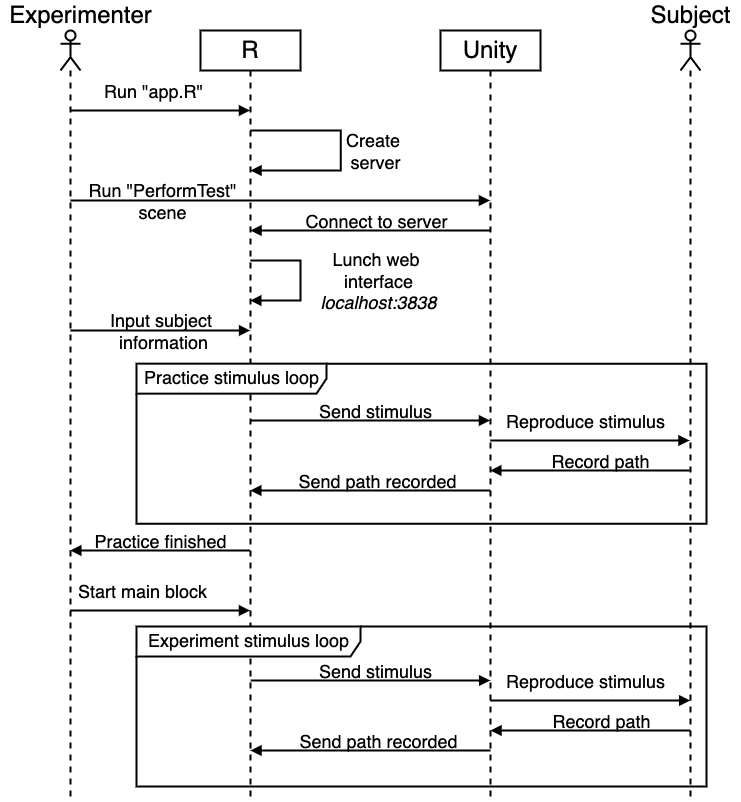

The diagram above was exported from draw.io. Its source (the exported page's mxGraphModel, read from the mxfile embedded in the PNG):
<mxGraphModel dx="4359" dy="1906" grid="1" gridSize="10" guides="1" tooltips="1" connect="1" arrows="1" fold="1" page="1" pageScale="1" pageWidth="850" pageHeight="1100" math="0" shadow="0">
  <root>
    <mxCell id="0" />
    <mxCell id="1" parent="0" />
    <mxCell id="2" value="Unity" style="shape=umlLifeline;perimeter=lifelinePerimeter;whiteSpace=wrap;html=1;container=1;collapsible=0;recursiveResize=0;outlineConnect=0;fontSize=24;strokeWidth=2;" vertex="1" parent="1">
      <mxGeometry x="-360" y="1520" width="100" height="770" as="geometry" />
    </mxCell>
    <mxCell id="3" value="" style="html=1;verticalAlign=bottom;labelBackgroundColor=none;endArrow=block;endFill=1;rounded=0;fontSize=24;strokeWidth=2;" edge="1" parent="2" source="38">
      <mxGeometry width="160" relative="1" as="geometry">
        <mxPoint x="219.5" y="440" as="sourcePoint" />
        <mxPoint x="49.78571428571399" y="440" as="targetPoint" />
      </mxGeometry>
    </mxCell>
    <mxCell id="4" value="Record path" style="edgeLabel;html=1;align=center;verticalAlign=middle;resizable=0;points=[];fontSize=18;fontColor=default;labelBackgroundColor=none;" vertex="1" connectable="0" parent="3">
      <mxGeometry x="-0.4422" y="3" relative="1" as="geometry">
        <mxPoint x="-36" y="-13" as="offset" />
      </mxGeometry>
    </mxCell>
    <mxCell id="5" value="" style="html=1;verticalAlign=bottom;labelBackgroundColor=none;endArrow=block;endFill=1;rounded=0;fontSize=24;strokeWidth=2;" edge="1" parent="2">
      <mxGeometry width="160" relative="1" as="geometry">
        <mxPoint x="49.710000000000036" y="460" as="sourcePoint" />
        <mxPoint x="-190.21428571428578" y="460" as="targetPoint" />
      </mxGeometry>
    </mxCell>
    <mxCell id="6" value="Send path recorded" style="edgeLabel;html=1;align=center;verticalAlign=middle;resizable=0;points=[];fontSize=18;fontColor=default;labelBackgroundColor=none;" vertex="1" connectable="0" parent="5">
      <mxGeometry x="-0.4422" y="3" relative="1" as="geometry">
        <mxPoint x="-48" y="-13" as="offset" />
      </mxGeometry>
    </mxCell>
    <mxCell id="7" value="" style="html=1;verticalAlign=bottom;labelBackgroundColor=none;endArrow=block;endFill=1;rounded=0;fontSize=24;strokeWidth=2;" edge="1" parent="2">
      <mxGeometry width="160" relative="1" as="geometry">
        <mxPoint x="-189.99823529411788" y="390" as="sourcePoint" />
        <mxPoint x="49.5" y="390" as="targetPoint" />
      </mxGeometry>
    </mxCell>
    <mxCell id="8" value="Send stimulus" style="edgeLabel;html=1;align=center;verticalAlign=middle;resizable=0;points=[];fontSize=18;fontColor=default;labelBackgroundColor=none;" vertex="1" connectable="0" parent="7">
      <mxGeometry x="-0.4422" y="3" relative="1" as="geometry">
        <mxPoint x="58" y="-7" as="offset" />
      </mxGeometry>
    </mxCell>
    <mxCell id="9" value="" style="html=1;verticalAlign=bottom;labelBackgroundColor=none;endArrow=block;endFill=1;rounded=0;fontSize=24;strokeWidth=2;" edge="1" parent="2" target="38">
      <mxGeometry width="160" relative="1" as="geometry">
        <mxPoint x="49.78571428571399" y="410" as="sourcePoint" />
        <mxPoint x="219.5" y="410" as="targetPoint" />
      </mxGeometry>
    </mxCell>
    <mxCell id="10" value="Reproduce stimulus" style="edgeLabel;html=1;align=center;verticalAlign=middle;resizable=0;points=[];fontSize=18;fontColor=default;labelBackgroundColor=none;" vertex="1" connectable="0" parent="9">
      <mxGeometry x="-0.4422" y="3" relative="1" as="geometry">
        <mxPoint x="39" y="-17" as="offset" />
      </mxGeometry>
    </mxCell>
    <mxCell id="11" value="R" style="shape=umlLifeline;perimeter=lifelinePerimeter;whiteSpace=wrap;html=1;container=1;collapsible=0;recursiveResize=0;outlineConnect=0;fontSize=24;strokeWidth=2;" vertex="1" parent="1">
      <mxGeometry x="-600" y="1520" width="100" height="770" as="geometry" />
    </mxCell>
    <mxCell id="12" value="" style="html=1;verticalAlign=bottom;labelBackgroundColor=none;endArrow=block;endFill=1;rounded=0;fontSize=18;fontColor=default;strokeWidth=2;" edge="1" parent="11">
      <mxGeometry width="160" relative="1" as="geometry">
        <mxPoint x="289.71000000000004" y="200" as="sourcePoint" />
        <mxPoint x="49.99571428571426" y="200" as="targetPoint" />
        <Array as="points">
          <mxPoint x="170.20999999999998" y="200" />
        </Array>
      </mxGeometry>
    </mxCell>
    <mxCell id="13" value="Connect to server" style="edgeLabel;html=1;align=center;verticalAlign=middle;resizable=0;points=[];fontSize=18;fontColor=default;labelBackgroundColor=none;" vertex="1" connectable="0" parent="12">
      <mxGeometry x="0.3604" y="-2" relative="1" as="geometry">
        <mxPoint x="48" y="-8" as="offset" />
      </mxGeometry>
    </mxCell>
    <mxCell id="14" value="" style="html=1;verticalAlign=bottom;labelBackgroundColor=none;endArrow=block;endFill=1;rounded=0;fontSize=18;fontColor=default;strokeWidth=2;" edge="1" parent="11">
      <mxGeometry width="160" relative="1" as="geometry">
        <mxPoint x="49.78571428571422" y="230" as="sourcePoint" />
        <mxPoint x="49.78571428571422" y="270" as="targetPoint" />
        <Array as="points">
          <mxPoint x="100" y="230" />
          <mxPoint x="100" y="270" />
        </Array>
      </mxGeometry>
    </mxCell>
    <mxCell id="15" value="Lunch web &lt;br&gt;interface&lt;br&gt;&lt;i&gt;localhost:3838&lt;/i&gt;" style="edgeLabel;html=1;align=center;verticalAlign=middle;resizable=0;points=[];fontSize=18;fontColor=default;labelBackgroundColor=none;" vertex="1" connectable="0" parent="14">
      <mxGeometry x="0.3604" y="-2" relative="1" as="geometry">
        <mxPoint x="81" y="-18" as="offset" />
      </mxGeometry>
    </mxCell>
    <mxCell id="16" value="" style="html=1;verticalAlign=bottom;labelBackgroundColor=none;endArrow=block;endFill=1;rounded=0;fontSize=24;strokeWidth=2;" edge="1" parent="11">
      <mxGeometry width="160" relative="1" as="geometry">
        <mxPoint x="-129.99823529411776" y="300" as="sourcePoint" />
        <mxPoint x="49.59000000000003" y="300" as="targetPoint" />
      </mxGeometry>
    </mxCell>
    <mxCell id="17" value="Input subject &lt;br&gt;information" style="edgeLabel;html=1;align=center;verticalAlign=middle;resizable=0;points=[];fontSize=18;fontColor=default;labelBackgroundColor=none;" vertex="1" connectable="0" parent="16">
      <mxGeometry x="-0.4422" y="3" relative="1" as="geometry">
        <mxPoint x="40" y="3" as="offset" />
      </mxGeometry>
    </mxCell>
    <mxCell id="18" value="" style="html=1;verticalAlign=bottom;labelBackgroundColor=none;endArrow=block;endFill=1;rounded=0;fontSize=24;strokeWidth=2;" edge="1" parent="11">
      <mxGeometry width="160" relative="1" as="geometry">
        <mxPoint x="49.5" y="520" as="sourcePoint" />
        <mxPoint x="-130.21428571428578" y="520" as="targetPoint" />
      </mxGeometry>
    </mxCell>
    <mxCell id="19" value="Practice finished" style="edgeLabel;html=1;align=center;verticalAlign=middle;resizable=0;points=[];fontSize=18;fontColor=default;labelBackgroundColor=none;" vertex="1" connectable="0" parent="18">
      <mxGeometry x="-0.4422" y="3" relative="1" as="geometry">
        <mxPoint x="-39" y="-13" as="offset" />
      </mxGeometry>
    </mxCell>
    <mxCell id="20" value="" style="html=1;verticalAlign=bottom;labelBackgroundColor=none;endArrow=block;endFill=1;rounded=0;fontSize=24;strokeWidth=2;" edge="1" parent="11">
      <mxGeometry width="160" relative="1" as="geometry">
        <mxPoint x="489.71000000000004" y="700" as="sourcePoint" />
        <mxPoint x="289.995714285714" y="700" as="targetPoint" />
      </mxGeometry>
    </mxCell>
    <mxCell id="21" value="Record path" style="edgeLabel;html=1;align=center;verticalAlign=middle;resizable=0;points=[];fontSize=18;fontColor=default;labelBackgroundColor=none;" vertex="1" connectable="0" parent="20">
      <mxGeometry x="-0.4422" y="3" relative="1" as="geometry">
        <mxPoint x="-36" y="-13" as="offset" />
      </mxGeometry>
    </mxCell>
    <mxCell id="22" value="" style="html=1;verticalAlign=bottom;labelBackgroundColor=none;endArrow=block;endFill=1;rounded=0;fontSize=24;strokeWidth=2;" edge="1" parent="11">
      <mxGeometry width="160" relative="1" as="geometry">
        <mxPoint x="289.92000000000024" y="720" as="sourcePoint" />
        <mxPoint x="49.99571428571426" y="720" as="targetPoint" />
      </mxGeometry>
    </mxCell>
    <mxCell id="23" value="Send path recorded" style="edgeLabel;html=1;align=center;verticalAlign=middle;resizable=0;points=[];fontSize=18;fontColor=default;labelBackgroundColor=none;" vertex="1" connectable="0" parent="22">
      <mxGeometry x="-0.4422" y="3" relative="1" as="geometry">
        <mxPoint x="-48" y="-13" as="offset" />
      </mxGeometry>
    </mxCell>
    <mxCell id="24" value="" style="html=1;verticalAlign=bottom;labelBackgroundColor=none;endArrow=block;endFill=1;rounded=0;fontSize=24;strokeWidth=2;" edge="1" parent="11">
      <mxGeometry width="160" relative="1" as="geometry">
        <mxPoint x="50.21176470588216" y="650" as="sourcePoint" />
        <mxPoint x="289.71" y="650" as="targetPoint" />
      </mxGeometry>
    </mxCell>
    <mxCell id="25" value="Send stimulus" style="edgeLabel;html=1;align=center;verticalAlign=middle;resizable=0;points=[];fontSize=18;fontColor=default;labelBackgroundColor=none;" vertex="1" connectable="0" parent="24">
      <mxGeometry x="-0.4422" y="3" relative="1" as="geometry">
        <mxPoint x="58" y="-7" as="offset" />
      </mxGeometry>
    </mxCell>
    <mxCell id="26" value="" style="html=1;verticalAlign=bottom;labelBackgroundColor=none;endArrow=block;endFill=1;rounded=0;fontSize=24;strokeWidth=2;" edge="1" parent="11">
      <mxGeometry width="160" relative="1" as="geometry">
        <mxPoint x="289.995714285714" y="670" as="sourcePoint" />
        <mxPoint x="489.71000000000004" y="670" as="targetPoint" />
      </mxGeometry>
    </mxCell>
    <mxCell id="27" value="Reproduce stimulus" style="edgeLabel;html=1;align=center;verticalAlign=middle;resizable=0;points=[];fontSize=18;fontColor=default;labelBackgroundColor=none;" vertex="1" connectable="0" parent="26">
      <mxGeometry x="-0.4422" y="3" relative="1" as="geometry">
        <mxPoint x="39" y="-17" as="offset" />
      </mxGeometry>
    </mxCell>
    <mxCell id="28" value="" style="shape=umlLifeline;participant=umlActor;perimeter=lifelinePerimeter;whiteSpace=wrap;html=1;container=1;collapsible=0;recursiveResize=0;verticalAlign=top;spacingTop=36;outlineConnect=0;fontSize=24;strokeWidth=2;" vertex="1" parent="1">
      <mxGeometry x="-740" y="1520" width="20" height="770" as="geometry" />
    </mxCell>
    <mxCell id="29" value="" style="html=1;verticalAlign=bottom;labelBackgroundColor=none;endArrow=block;endFill=1;rounded=0;fontSize=24;strokeWidth=2;" edge="1" parent="28">
      <mxGeometry width="160" relative="1" as="geometry">
        <mxPoint x="9.78571428571422" y="580" as="sourcePoint" />
        <mxPoint x="189.5" y="580" as="targetPoint" />
      </mxGeometry>
    </mxCell>
    <mxCell id="30" value="Start main block" style="edgeLabel;html=1;align=center;verticalAlign=middle;resizable=0;points=[];fontSize=18;fontColor=default;labelBackgroundColor=none;" vertex="1" connectable="0" parent="29">
      <mxGeometry x="-0.4422" y="3" relative="1" as="geometry">
        <mxPoint x="19" y="-17" as="offset" />
      </mxGeometry>
    </mxCell>
    <mxCell id="31" value="Experimenter" style="text;html=1;align=center;verticalAlign=middle;resizable=0;points=[];autosize=1;strokeColor=none;fillColor=none;fontSize=24;" vertex="1" parent="1">
      <mxGeometry x="-800" y="1490" width="160" height="30" as="geometry" />
    </mxCell>
    <mxCell id="32" value="" style="html=1;verticalAlign=bottom;labelBackgroundColor=none;endArrow=block;endFill=1;rounded=0;fontSize=24;strokeWidth=2;" edge="1" parent="1">
      <mxGeometry width="160" relative="1" as="geometry">
        <mxPoint x="-730.088235294118" y="1600" as="sourcePoint" />
        <mxPoint x="-550.5" y="1600" as="targetPoint" />
      </mxGeometry>
    </mxCell>
    <mxCell id="33" value="Run &quot;app.R&quot;" style="edgeLabel;html=1;align=center;verticalAlign=middle;resizable=0;points=[];fontSize=18;fontColor=default;labelBackgroundColor=none;" vertex="1" connectable="0" parent="32">
      <mxGeometry x="-0.4422" y="3" relative="1" as="geometry">
        <mxPoint x="30" y="-17" as="offset" />
      </mxGeometry>
    </mxCell>
    <mxCell id="34" value="" style="html=1;verticalAlign=bottom;labelBackgroundColor=none;endArrow=block;endFill=1;rounded=0;fontSize=18;fontColor=default;strokeWidth=2;" edge="1" parent="1">
      <mxGeometry width="160" relative="1" as="geometry">
        <mxPoint x="-550.0042857142853" y="1620" as="sourcePoint" />
        <mxPoint x="-550.0042857142853" y="1660" as="targetPoint" />
        <Array as="points">
          <mxPoint x="-459.70000000000005" y="1620" />
          <mxPoint x="-459.70000000000005" y="1660" />
        </Array>
      </mxGeometry>
    </mxCell>
    <mxCell id="35" value="Create&amp;nbsp;&lt;br&gt;server" style="edgeLabel;html=1;align=center;verticalAlign=middle;resizable=0;points=[];fontSize=18;fontColor=default;labelBackgroundColor=none;" vertex="1" connectable="0" parent="34">
      <mxGeometry x="0.3604" y="-2" relative="1" as="geometry">
        <mxPoint x="54" y="-18" as="offset" />
      </mxGeometry>
    </mxCell>
    <mxCell id="36" value="" style="html=1;verticalAlign=bottom;labelBackgroundColor=none;endArrow=block;endFill=1;rounded=0;fontSize=24;strokeWidth=2;" edge="1" parent="1">
      <mxGeometry width="160" relative="1" as="geometry">
        <mxPoint x="-729.9982352941179" y="1690" as="sourcePoint" />
        <mxPoint x="-310.5" y="1690" as="targetPoint" />
      </mxGeometry>
    </mxCell>
    <mxCell id="37" value="Run &quot;PerformTest&quot;&lt;br&gt;scene" style="edgeLabel;html=1;align=center;verticalAlign=middle;resizable=0;points=[];fontSize=18;fontColor=default;labelBackgroundColor=none;" vertex="1" connectable="0" parent="36">
      <mxGeometry x="-0.4422" y="3" relative="1" as="geometry">
        <mxPoint x="-27" y="3" as="offset" />
      </mxGeometry>
    </mxCell>
    <mxCell id="38" value="" style="shape=umlLifeline;participant=umlActor;perimeter=lifelinePerimeter;whiteSpace=wrap;html=1;container=1;collapsible=0;recursiveResize=0;verticalAlign=top;spacingTop=36;outlineConnect=0;fontSize=24;strokeWidth=2;" vertex="1" parent="1">
      <mxGeometry x="-120" y="1520" width="20" height="770" as="geometry" />
    </mxCell>
    <mxCell id="39" value="Subject" style="text;html=1;align=center;verticalAlign=middle;resizable=0;points=[];autosize=1;strokeColor=none;fillColor=none;fontSize=24;" vertex="1" parent="1">
      <mxGeometry x="-160" y="1490" width="100" height="30" as="geometry" />
    </mxCell>
    <mxCell id="40" value="Practice stimulus loop" style="shape=umlFrame;tabPosition=left;html=1;boundedLbl=1;labelInHeader=1;width=190;height=30;labelBackgroundColor=none;fontSize=18;fontColor=default;connectable=0;allowArrows=0;expand=1;strokeWidth=2;" vertex="1" parent="1">
      <mxGeometry x="-664" y="1853.15" width="570" height="160" as="geometry" />
    </mxCell>
    <mxCell id="41" value="Experiment stimulus loop" style="shape=umlFrame;tabPosition=left;html=1;boundedLbl=1;labelInHeader=1;width=224;height=30;labelBackgroundColor=none;fontSize=18;fontColor=default;connectable=0;allowArrows=0;expand=1;strokeWidth=2;" vertex="1" parent="1">
      <mxGeometry x="-664" y="2116" width="570" height="160" as="geometry" />
    </mxCell>
  </root>
</mxGraphModel>